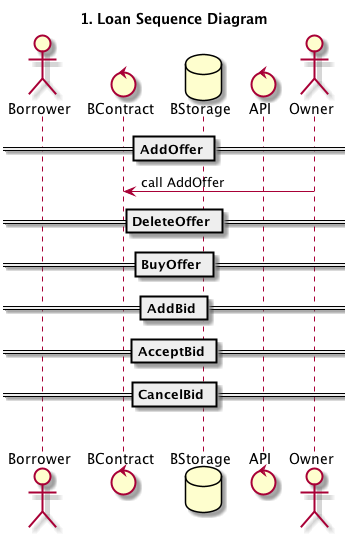

The diagram above was rendered by PlantUML. Its source (embedded in the PNG):
@startuml

title 1. Loan Sequence Diagram

actor Borrower
control BContract
database BStorage
control API
actor Owner

== AddOffer ==

Owner -> BContract: call AddOffer

== DeleteOffer ==

== BuyOffer ==

== AddBid ==

== AcceptBid ==

== CancelBid ==

|||
@enduml